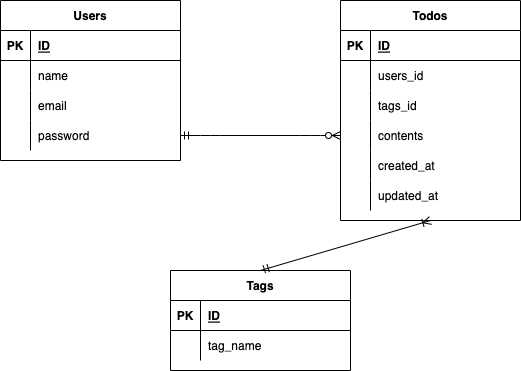

The diagram above was exported from draw.io. Its source (the exported page's mxGraphModel, read from the mxfile embedded in the PNG):
<mxGraphModel dx="525" dy="343" grid="1" gridSize="10" guides="1" tooltips="1" connect="1" arrows="1" fold="1" page="1" pageScale="1" pageWidth="827" pageHeight="1169" math="0" shadow="0">
  <root>
    <mxCell id="0" />
    <mxCell id="1" parent="0" />
    <mxCell id="2" value="Users" style="shape=table;startSize=30;container=1;collapsible=1;childLayout=tableLayout;fixedRows=1;rowLines=0;fontStyle=1;align=center;resizeLast=1;" parent="1" vertex="1">
      <mxGeometry x="20" y="90" width="180" height="160" as="geometry" />
    </mxCell>
    <mxCell id="3" value="" style="shape=partialRectangle;collapsible=0;dropTarget=0;pointerEvents=0;fillColor=none;top=0;left=0;bottom=1;right=0;points=[[0,0.5],[1,0.5]];portConstraint=eastwest;" parent="2" vertex="1">
      <mxGeometry y="30" width="180" height="30" as="geometry" />
    </mxCell>
    <mxCell id="4" value="PK" style="shape=partialRectangle;connectable=0;fillColor=none;top=0;left=0;bottom=0;right=0;fontStyle=1;overflow=hidden;" parent="3" vertex="1">
      <mxGeometry width="30" height="30" as="geometry">
        <mxRectangle width="30" height="30" as="alternateBounds" />
      </mxGeometry>
    </mxCell>
    <mxCell id="5" value="ID" style="shape=partialRectangle;connectable=0;fillColor=none;top=0;left=0;bottom=0;right=0;align=left;spacingLeft=6;fontStyle=5;overflow=hidden;" parent="3" vertex="1">
      <mxGeometry x="30" width="150" height="30" as="geometry">
        <mxRectangle width="150" height="30" as="alternateBounds" />
      </mxGeometry>
    </mxCell>
    <mxCell id="67" style="shape=partialRectangle;collapsible=0;dropTarget=0;pointerEvents=0;fillColor=none;top=0;left=0;bottom=0;right=0;points=[[0,0.5],[1,0.5]];portConstraint=eastwest;" parent="2" vertex="1">
      <mxGeometry y="60" width="180" height="30" as="geometry" />
    </mxCell>
    <mxCell id="68" style="shape=partialRectangle;connectable=0;fillColor=none;top=0;left=0;bottom=0;right=0;editable=1;overflow=hidden;" parent="67" vertex="1">
      <mxGeometry width="30" height="30" as="geometry">
        <mxRectangle width="30" height="30" as="alternateBounds" />
      </mxGeometry>
    </mxCell>
    <mxCell id="69" value="name" style="shape=partialRectangle;connectable=0;fillColor=none;top=0;left=0;bottom=0;right=0;align=left;spacingLeft=6;overflow=hidden;" parent="67" vertex="1">
      <mxGeometry x="30" width="150" height="30" as="geometry">
        <mxRectangle width="150" height="30" as="alternateBounds" />
      </mxGeometry>
    </mxCell>
    <mxCell id="50" style="shape=partialRectangle;collapsible=0;dropTarget=0;pointerEvents=0;fillColor=none;top=0;left=0;bottom=0;right=0;points=[[0,0.5],[1,0.5]];portConstraint=eastwest;" parent="2" vertex="1">
      <mxGeometry y="90" width="180" height="30" as="geometry" />
    </mxCell>
    <mxCell id="51" style="shape=partialRectangle;connectable=0;fillColor=none;top=0;left=0;bottom=0;right=0;editable=1;overflow=hidden;" parent="50" vertex="1">
      <mxGeometry width="30" height="30" as="geometry">
        <mxRectangle width="30" height="30" as="alternateBounds" />
      </mxGeometry>
    </mxCell>
    <mxCell id="52" value="email" style="shape=partialRectangle;connectable=0;fillColor=none;top=0;left=0;bottom=0;right=0;align=left;spacingLeft=6;overflow=hidden;" parent="50" vertex="1">
      <mxGeometry x="30" width="150" height="30" as="geometry">
        <mxRectangle width="150" height="30" as="alternateBounds" />
      </mxGeometry>
    </mxCell>
    <mxCell id="9" value="" style="shape=partialRectangle;collapsible=0;dropTarget=0;pointerEvents=0;fillColor=none;top=0;left=0;bottom=0;right=0;points=[[0,0.5],[1,0.5]];portConstraint=eastwest;" parent="2" vertex="1">
      <mxGeometry y="120" width="180" height="30" as="geometry" />
    </mxCell>
    <mxCell id="10" value="" style="shape=partialRectangle;connectable=0;fillColor=none;top=0;left=0;bottom=0;right=0;editable=1;overflow=hidden;" parent="9" vertex="1">
      <mxGeometry width="30" height="30" as="geometry">
        <mxRectangle width="30" height="30" as="alternateBounds" />
      </mxGeometry>
    </mxCell>
    <mxCell id="11" value="password" style="shape=partialRectangle;connectable=0;fillColor=none;top=0;left=0;bottom=0;right=0;align=left;spacingLeft=6;overflow=hidden;" parent="9" vertex="1">
      <mxGeometry x="30" width="150" height="30" as="geometry">
        <mxRectangle width="150" height="30" as="alternateBounds" />
      </mxGeometry>
    </mxCell>
    <mxCell id="18" value="Todos" style="shape=table;startSize=30;container=1;collapsible=1;childLayout=tableLayout;fixedRows=1;rowLines=0;fontStyle=1;align=center;resizeLast=1;" parent="1" vertex="1">
      <mxGeometry x="360" y="90" width="180" height="220" as="geometry" />
    </mxCell>
    <mxCell id="19" value="" style="shape=partialRectangle;collapsible=0;dropTarget=0;pointerEvents=0;fillColor=none;top=0;left=0;bottom=1;right=0;points=[[0,0.5],[1,0.5]];portConstraint=eastwest;" parent="18" vertex="1">
      <mxGeometry y="30" width="180" height="30" as="geometry" />
    </mxCell>
    <mxCell id="20" value="PK" style="shape=partialRectangle;connectable=0;fillColor=none;top=0;left=0;bottom=0;right=0;fontStyle=1;overflow=hidden;" parent="19" vertex="1">
      <mxGeometry width="30" height="30" as="geometry">
        <mxRectangle width="30" height="30" as="alternateBounds" />
      </mxGeometry>
    </mxCell>
    <mxCell id="21" value="ID" style="shape=partialRectangle;connectable=0;fillColor=none;top=0;left=0;bottom=0;right=0;align=left;spacingLeft=6;fontStyle=5;overflow=hidden;" parent="19" vertex="1">
      <mxGeometry x="30" width="150" height="30" as="geometry">
        <mxRectangle width="150" height="30" as="alternateBounds" />
      </mxGeometry>
    </mxCell>
    <mxCell id="59" style="shape=partialRectangle;collapsible=0;dropTarget=0;pointerEvents=0;fillColor=none;top=0;left=0;bottom=0;right=0;points=[[0,0.5],[1,0.5]];portConstraint=eastwest;" parent="18" vertex="1">
      <mxGeometry y="60" width="180" height="30" as="geometry" />
    </mxCell>
    <mxCell id="60" style="shape=partialRectangle;connectable=0;fillColor=none;top=0;left=0;bottom=0;right=0;editable=1;overflow=hidden;" parent="59" vertex="1">
      <mxGeometry width="30" height="30" as="geometry">
        <mxRectangle width="30" height="30" as="alternateBounds" />
      </mxGeometry>
    </mxCell>
    <mxCell id="61" value="users_id" style="shape=partialRectangle;connectable=0;fillColor=none;top=0;left=0;bottom=0;right=0;align=left;spacingLeft=6;overflow=hidden;" parent="59" vertex="1">
      <mxGeometry x="30" width="150" height="30" as="geometry">
        <mxRectangle width="150" height="30" as="alternateBounds" />
      </mxGeometry>
    </mxCell>
    <mxCell id="70" style="shape=partialRectangle;collapsible=0;dropTarget=0;pointerEvents=0;fillColor=none;top=0;left=0;bottom=0;right=0;points=[[0,0.5],[1,0.5]];portConstraint=eastwest;" parent="18" vertex="1">
      <mxGeometry y="90" width="180" height="30" as="geometry" />
    </mxCell>
    <mxCell id="71" style="shape=partialRectangle;connectable=0;fillColor=none;top=0;left=0;bottom=0;right=0;editable=1;overflow=hidden;" parent="70" vertex="1">
      <mxGeometry width="30" height="30" as="geometry">
        <mxRectangle width="30" height="30" as="alternateBounds" />
      </mxGeometry>
    </mxCell>
    <mxCell id="72" value="tags_id" style="shape=partialRectangle;connectable=0;fillColor=none;top=0;left=0;bottom=0;right=0;align=left;spacingLeft=6;overflow=hidden;" parent="70" vertex="1">
      <mxGeometry x="30" width="150" height="30" as="geometry">
        <mxRectangle width="150" height="30" as="alternateBounds" />
      </mxGeometry>
    </mxCell>
    <mxCell id="22" value="" style="shape=partialRectangle;collapsible=0;dropTarget=0;pointerEvents=0;fillColor=none;top=0;left=0;bottom=0;right=0;points=[[0,0.5],[1,0.5]];portConstraint=eastwest;" parent="18" vertex="1">
      <mxGeometry y="120" width="180" height="30" as="geometry" />
    </mxCell>
    <mxCell id="23" value="" style="shape=partialRectangle;connectable=0;fillColor=none;top=0;left=0;bottom=0;right=0;editable=1;overflow=hidden;" parent="22" vertex="1">
      <mxGeometry width="30" height="30" as="geometry">
        <mxRectangle width="30" height="30" as="alternateBounds" />
      </mxGeometry>
    </mxCell>
    <mxCell id="24" value="contents" style="shape=partialRectangle;connectable=0;fillColor=none;top=0;left=0;bottom=0;right=0;align=left;spacingLeft=6;overflow=hidden;" parent="22" vertex="1">
      <mxGeometry x="30" width="150" height="30" as="geometry">
        <mxRectangle width="150" height="30" as="alternateBounds" />
      </mxGeometry>
    </mxCell>
    <mxCell id="28" value="" style="shape=partialRectangle;collapsible=0;dropTarget=0;pointerEvents=0;fillColor=none;top=0;left=0;bottom=0;right=0;points=[[0,0.5],[1,0.5]];portConstraint=eastwest;" parent="18" vertex="1">
      <mxGeometry y="150" width="180" height="30" as="geometry" />
    </mxCell>
    <mxCell id="29" value="" style="shape=partialRectangle;connectable=0;fillColor=none;top=0;left=0;bottom=0;right=0;editable=1;overflow=hidden;" parent="28" vertex="1">
      <mxGeometry width="30" height="30" as="geometry">
        <mxRectangle width="30" height="30" as="alternateBounds" />
      </mxGeometry>
    </mxCell>
    <mxCell id="30" value="created_at" style="shape=partialRectangle;connectable=0;fillColor=none;top=0;left=0;bottom=0;right=0;align=left;spacingLeft=6;overflow=hidden;" parent="28" vertex="1">
      <mxGeometry x="30" width="150" height="30" as="geometry">
        <mxRectangle width="150" height="30" as="alternateBounds" />
      </mxGeometry>
    </mxCell>
    <mxCell id="31" style="shape=partialRectangle;collapsible=0;dropTarget=0;pointerEvents=0;fillColor=none;top=0;left=0;bottom=0;right=0;points=[[0,0.5],[1,0.5]];portConstraint=eastwest;" parent="18" vertex="1">
      <mxGeometry y="180" width="180" height="30" as="geometry" />
    </mxCell>
    <mxCell id="32" style="shape=partialRectangle;connectable=0;fillColor=none;top=0;left=0;bottom=0;right=0;editable=1;overflow=hidden;" parent="31" vertex="1">
      <mxGeometry width="30" height="30" as="geometry">
        <mxRectangle width="30" height="30" as="alternateBounds" />
      </mxGeometry>
    </mxCell>
    <mxCell id="33" value="updated_at" style="shape=partialRectangle;connectable=0;fillColor=none;top=0;left=0;bottom=0;right=0;align=left;spacingLeft=6;overflow=hidden;" parent="31" vertex="1">
      <mxGeometry x="30" width="150" height="30" as="geometry">
        <mxRectangle width="150" height="30" as="alternateBounds" />
      </mxGeometry>
    </mxCell>
    <mxCell id="34" value="Tags" style="shape=table;startSize=30;container=1;collapsible=1;childLayout=tableLayout;fixedRows=1;rowLines=0;fontStyle=1;align=center;resizeLast=1;" parent="1" vertex="1">
      <mxGeometry x="190" y="360" width="180" height="100" as="geometry" />
    </mxCell>
    <mxCell id="35" value="" style="shape=partialRectangle;collapsible=0;dropTarget=0;pointerEvents=0;fillColor=none;top=0;left=0;bottom=1;right=0;points=[[0,0.5],[1,0.5]];portConstraint=eastwest;" parent="34" vertex="1">
      <mxGeometry y="30" width="180" height="30" as="geometry" />
    </mxCell>
    <mxCell id="36" value="PK" style="shape=partialRectangle;connectable=0;fillColor=none;top=0;left=0;bottom=0;right=0;fontStyle=1;overflow=hidden;" parent="35" vertex="1">
      <mxGeometry width="30" height="30" as="geometry">
        <mxRectangle width="30" height="30" as="alternateBounds" />
      </mxGeometry>
    </mxCell>
    <mxCell id="37" value="ID" style="shape=partialRectangle;connectable=0;fillColor=none;top=0;left=0;bottom=0;right=0;align=left;spacingLeft=6;fontStyle=5;overflow=hidden;" parent="35" vertex="1">
      <mxGeometry x="30" width="150" height="30" as="geometry">
        <mxRectangle width="150" height="30" as="alternateBounds" />
      </mxGeometry>
    </mxCell>
    <mxCell id="38" value="" style="shape=partialRectangle;collapsible=0;dropTarget=0;pointerEvents=0;fillColor=none;top=0;left=0;bottom=0;right=0;points=[[0,0.5],[1,0.5]];portConstraint=eastwest;" parent="34" vertex="1">
      <mxGeometry y="60" width="180" height="30" as="geometry" />
    </mxCell>
    <mxCell id="39" value="" style="shape=partialRectangle;connectable=0;fillColor=none;top=0;left=0;bottom=0;right=0;editable=1;overflow=hidden;" parent="38" vertex="1">
      <mxGeometry width="30" height="30" as="geometry">
        <mxRectangle width="30" height="30" as="alternateBounds" />
      </mxGeometry>
    </mxCell>
    <mxCell id="40" value="tag_name" style="shape=partialRectangle;connectable=0;fillColor=none;top=0;left=0;bottom=0;right=0;align=left;spacingLeft=6;overflow=hidden;" parent="38" vertex="1">
      <mxGeometry x="30" width="150" height="30" as="geometry">
        <mxRectangle width="150" height="30" as="alternateBounds" />
      </mxGeometry>
    </mxCell>
    <mxCell id="62" value="" style="edgeStyle=entityRelationEdgeStyle;fontSize=12;html=1;endArrow=ERzeroToMany;startArrow=ERmandOne;exitX=1;exitY=0.5;exitDx=0;exitDy=0;entryX=0;entryY=0.5;entryDx=0;entryDy=0;" parent="1" source="9" target="22" edge="1">
      <mxGeometry width="100" height="100" relative="1" as="geometry">
        <mxPoint x="210" y="200" as="sourcePoint" />
        <mxPoint x="320" y="220" as="targetPoint" />
      </mxGeometry>
    </mxCell>
    <mxCell id="63" value="" style="fontSize=12;html=1;endArrow=ERoneToMany;startArrow=ERmandOne;exitX=0.5;exitY=0;exitDx=0;exitDy=0;entryX=0.5;entryY=1;entryDx=0;entryDy=0;" parent="1" source="34" target="18" edge="1">
      <mxGeometry width="100" height="100" relative="1" as="geometry">
        <mxPoint x="420" y="330" as="sourcePoint" />
        <mxPoint x="340" y="300" as="targetPoint" />
      </mxGeometry>
    </mxCell>
  </root>
</mxGraphModel>